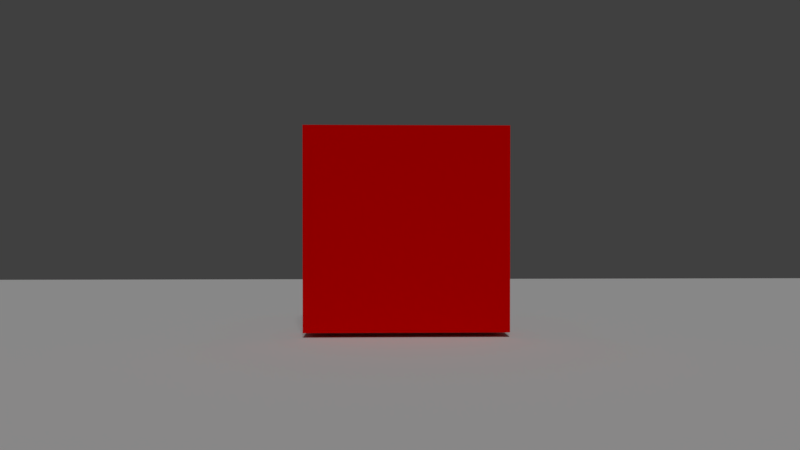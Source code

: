 # Source: bge_6_3_bullets.blend  (saved by Blender 2.77.0; exported with 4.5.12 LTS)
import bpy
from mathutils import Matrix  # noqa: F401  (used for matrix-valued properties, if any)

bpy.ops.wm.read_factory_settings(use_empty=True)
scene = bpy.context.scene
scene.name = 'Scene'

# ---- collections
col_collection_1 = bpy.data.collections.new('Collection 1'); scene.collection.children.link(col_collection_1)
col_collection_11 = bpy.data.collections.new('Collection 11'); scene.collection.children.link(col_collection_11)
col_collection_11.hide_render = True
col_collection_11.hide_viewport = True

# ---- materials (node trees are filled in below, after node groups)
mat_bottommat = bpy.data.materials.new('bottomMat')
mat_bottommat.alpha_threshold = 0.0
mat_bottommat.use_transparent_shadow = False
mat_bottommat.roughness = 0.5
mat_floormat = bpy.data.materials.new('floorMat')
mat_floormat.alpha_threshold = 0.0
mat_floormat.use_transparent_shadow = False
mat_floormat.roughness = 0.5
mat_enemymat = bpy.data.materials.new('enemyMat')
mat_enemymat.alpha_threshold = 0.0
mat_enemymat.use_transparent_shadow = False
mat_enemymat.diffuse_color = (0.8, 0.0, 0.0, 1.0)
mat_enemymat.roughness = 0.5
mat_enemymat.line_color = (0.0, 0.0, 0.0, 1.0)
mat_bulletmat = bpy.data.materials.new('bulletMat')
mat_bulletmat.alpha_threshold = 0.0
mat_bulletmat.use_transparent_shadow = False
mat_bulletmat.diffuse_color = (0.8, 0.4858, 0.0, 1.0)
mat_bulletmat.roughness = 0.5

# ---- material node trees

# ---- world
world_world = bpy.data.worlds.new('World'); scene.world = world_world
world_world.color = (0.05088, 0.05088, 0.05088)
world_world.use_sun_shadow = False
world_world.sun_shadow_jitter_overblur = 0.0
world_world.cycles.sampling_method = 'MANUAL'

# ---- cameras
cam_camera = bpy.data.cameras.new('Camera')
cam_camera.clip_end = 100.0
cam_camera.lens = 35.0
cam_camera.sensor_width = 32.0
cam_camera.sensor_height = 18.0
cam_camera.ortho_scale = 7.314
cam_camera.dof.focus_distance = 0.0
cam_camera.dof.aperture_fstop = 128.0

# ---- lights
light_lamp = bpy.data.lights.new('Lamp', 'SUN')
light_lamp.transmission_factor = 0.0
light_lamp.cutoff_distance = 30.0
light_lamp.angle = 0.1993
light_lamp.energy = 1.0
light_lamp.shadow_buffer_clip_start = 1.001
light_lamp.shadow_soft_size = 0.1
light_lamp.shadow_cascade_max_distance = 1000.0

# ---- meshes
me_plane_001 = bpy.data.meshes.new('Plane.001')
me_plane_001.from_pydata([(-1.0, -1.0, 0.0), (1.0, -1.0, 0.0), (-1.0, 1.0, 0.0), (1.0, 1.0, 0.0)], [], [(0, 1, 3, 2)])
me_plane_001.materials.append(mat_bottommat)
me_plane_001.use_remesh_preserve_volume = False
me_plane_001.use_remesh_preserve_attributes = False
me_plane_001.use_mirror_vertex_groups = False
me_plane_001.update()
me_plane = bpy.data.meshes.new('Plane')
me_plane.from_pydata([(-1.0, -1.0, 0.0), (1.0, -1.0, 0.0), (-1.0, 1.0, 0.0), (1.0, 1.0, 0.0)], [], [(0, 1, 3, 2)])
me_plane.materials.append(mat_floormat)
me_plane.use_remesh_preserve_volume = False
me_plane.use_remesh_preserve_attributes = False
me_plane.use_mirror_vertex_groups = False
me_plane.update()
me_cube_024 = bpy.data.meshes.new('Cube.024')
me_cube_024.from_pydata([(1.0, 1.0, -1.0), (1.0, -1.0, -1.0), (-1.0, -1.0, -1.0), (-1.0, 1.0, -1.0), (1.0, 1.0, 1.0), (1.0, -1.0, 1.0), (-1.0, -1.0, 1.0), (-1.0, 1.0, 1.0)], [], [(0, 1, 2, 3), (4, 7, 6, 5), (0, 4, 5, 1), (1, 5, 6, 2), (2, 6, 7, 3), (4, 0, 3, 7)])
me_cube_024.materials.append(mat_enemymat)
me_cube_024.use_remesh_preserve_volume = False
me_cube_024.use_remesh_preserve_attributes = False
me_cube_024.use_mirror_vertex_groups = False
me_cube_024.update()
me_cube_023 = bpy.data.meshes.new('Cube.023')
me_cube_023.from_pydata([(1.0, 1.0, -1.0), (1.0, -1.0, -1.0), (-1.0, -1.0, -1.0), (-1.0, 1.0, -1.0), (1.0, 1.0, 1.0), (1.0, -1.0, 1.0), (-1.0, -1.0, 1.0), (-1.0, 1.0, 1.0)], [], [(0, 1, 2, 3), (4, 7, 6, 5), (0, 4, 5, 1), (1, 5, 6, 2), (2, 6, 7, 3), (4, 0, 3, 7)])
me_cube_023.materials.append(mat_enemymat)
me_cube_023.use_remesh_preserve_volume = False
me_cube_023.use_remesh_preserve_attributes = False
me_cube_023.use_mirror_vertex_groups = False
me_cube_023.update()
me_cube_022 = bpy.data.meshes.new('Cube.022')
me_cube_022.from_pydata([(1.0, 1.0, -1.0), (1.0, -1.0, -1.0), (-1.0, -1.0, -1.0), (-1.0, 1.0, -1.0), (1.0, 1.0, 1.0), (1.0, -1.0, 1.0), (-1.0, -1.0, 1.0), (-1.0, 1.0, 1.0)], [], [(0, 1, 2, 3), (4, 7, 6, 5), (0, 4, 5, 1), (1, 5, 6, 2), (2, 6, 7, 3), (4, 0, 3, 7)])
me_cube_022.materials.append(mat_enemymat)
me_cube_022.use_remesh_preserve_volume = False
me_cube_022.use_remesh_preserve_attributes = False
me_cube_022.use_mirror_vertex_groups = False
me_cube_022.update()
me_cube_021 = bpy.data.meshes.new('Cube.021')
me_cube_021.from_pydata([(1.0, 1.0, -1.0), (1.0, -1.0, -1.0), (-1.0, -1.0, -1.0), (-1.0, 1.0, -1.0), (1.0, 1.0, 1.0), (1.0, -1.0, 1.0), (-1.0, -1.0, 1.0), (-1.0, 1.0, 1.0)], [], [(0, 1, 2, 3), (4, 7, 6, 5), (0, 4, 5, 1), (1, 5, 6, 2), (2, 6, 7, 3), (4, 0, 3, 7)])
me_cube_021.materials.append(mat_enemymat)
me_cube_021.use_remesh_preserve_volume = False
me_cube_021.use_remesh_preserve_attributes = False
me_cube_021.use_mirror_vertex_groups = False
me_cube_021.update()
me_cube_020 = bpy.data.meshes.new('Cube.020')
me_cube_020.from_pydata([(1.0, 1.0, -1.0), (1.0, -1.0, -1.0), (-1.0, -1.0, -1.0), (-1.0, 1.0, -1.0), (1.0, 1.0, 1.0), (1.0, -1.0, 1.0), (-1.0, -1.0, 1.0), (-1.0, 1.0, 1.0)], [], [(0, 1, 2, 3), (4, 7, 6, 5), (0, 4, 5, 1), (1, 5, 6, 2), (2, 6, 7, 3), (4, 0, 3, 7)])
me_cube_020.materials.append(mat_enemymat)
me_cube_020.use_remesh_preserve_volume = False
me_cube_020.use_remesh_preserve_attributes = False
me_cube_020.use_mirror_vertex_groups = False
me_cube_020.update()
me_cube_019 = bpy.data.meshes.new('Cube.019')
me_cube_019.from_pydata([(1.0, 1.0, -1.0), (1.0, -1.0, -1.0), (-1.0, -1.0, -1.0), (-1.0, 1.0, -1.0), (1.0, 1.0, 1.0), (1.0, -1.0, 1.0), (-1.0, -1.0, 1.0), (-1.0, 1.0, 1.0)], [], [(0, 1, 2, 3), (4, 7, 6, 5), (0, 4, 5, 1), (1, 5, 6, 2), (2, 6, 7, 3), (4, 0, 3, 7)])
me_cube_019.materials.append(mat_enemymat)
me_cube_019.use_remesh_preserve_volume = False
me_cube_019.use_remesh_preserve_attributes = False
me_cube_019.use_mirror_vertex_groups = False
me_cube_019.update()
me_cube_018 = bpy.data.meshes.new('Cube.018')
me_cube_018.from_pydata([(1.0, 1.0, -1.0), (1.0, -1.0, -1.0), (-1.0, -1.0, -1.0), (-1.0, 1.0, -1.0), (1.0, 1.0, 1.0), (1.0, -1.0, 1.0), (-1.0, -1.0, 1.0), (-1.0, 1.0, 1.0)], [], [(0, 1, 2, 3), (4, 7, 6, 5), (0, 4, 5, 1), (1, 5, 6, 2), (2, 6, 7, 3), (4, 0, 3, 7)])
me_cube_018.materials.append(mat_enemymat)
me_cube_018.use_remesh_preserve_volume = False
me_cube_018.use_remesh_preserve_attributes = False
me_cube_018.use_mirror_vertex_groups = False
me_cube_018.update()
me_cube_017 = bpy.data.meshes.new('Cube.017')
me_cube_017.from_pydata([(1.0, 1.0, -1.0), (1.0, -1.0, -1.0), (-1.0, -1.0, -1.0), (-1.0, 1.0, -1.0), (1.0, 1.0, 1.0), (1.0, -1.0, 1.0), (-1.0, -1.0, 1.0), (-1.0, 1.0, 1.0)], [], [(0, 1, 2, 3), (4, 7, 6, 5), (0, 4, 5, 1), (1, 5, 6, 2), (2, 6, 7, 3), (4, 0, 3, 7)])
me_cube_017.materials.append(mat_enemymat)
me_cube_017.use_remesh_preserve_volume = False
me_cube_017.use_remesh_preserve_attributes = False
me_cube_017.use_mirror_vertex_groups = False
me_cube_017.update()
me_cube_016 = bpy.data.meshes.new('Cube.016')
me_cube_016.from_pydata([(1.0, 1.0, -1.0), (1.0, -1.0, -1.0), (-1.0, -1.0, -1.0), (-1.0, 1.0, -1.0), (1.0, 1.0, 1.0), (1.0, -1.0, 1.0), (-1.0, -1.0, 1.0), (-1.0, 1.0, 1.0)], [], [(0, 1, 2, 3), (4, 7, 6, 5), (0, 4, 5, 1), (1, 5, 6, 2), (2, 6, 7, 3), (4, 0, 3, 7)])
me_cube_016.materials.append(mat_enemymat)
me_cube_016.use_remesh_preserve_volume = False
me_cube_016.use_remesh_preserve_attributes = False
me_cube_016.use_mirror_vertex_groups = False
me_cube_016.update()
me_cube_015 = bpy.data.meshes.new('Cube.015')
me_cube_015.from_pydata([(1.0, 1.0, -1.0), (1.0, -1.0, -1.0), (-1.0, -1.0, -1.0), (-1.0, 1.0, -1.0), (1.0, 1.0, 1.0), (1.0, -1.0, 1.0), (-1.0, -1.0, 1.0), (-1.0, 1.0, 1.0)], [], [(0, 1, 2, 3), (4, 7, 6, 5), (0, 4, 5, 1), (1, 5, 6, 2), (2, 6, 7, 3), (4, 0, 3, 7)])
me_cube_015.materials.append(mat_enemymat)
me_cube_015.use_remesh_preserve_volume = False
me_cube_015.use_remesh_preserve_attributes = False
me_cube_015.use_mirror_vertex_groups = False
me_cube_015.update()
me_cube_014 = bpy.data.meshes.new('Cube.014')
me_cube_014.from_pydata([(1.0, 1.0, -1.0), (1.0, -1.0, -1.0), (-1.0, -1.0, -1.0), (-1.0, 1.0, -1.0), (1.0, 1.0, 1.0), (1.0, -1.0, 1.0), (-1.0, -1.0, 1.0), (-1.0, 1.0, 1.0)], [], [(0, 1, 2, 3), (4, 7, 6, 5), (0, 4, 5, 1), (1, 5, 6, 2), (2, 6, 7, 3), (4, 0, 3, 7)])
me_cube_014.materials.append(mat_enemymat)
me_cube_014.use_remesh_preserve_volume = False
me_cube_014.use_remesh_preserve_attributes = False
me_cube_014.use_mirror_vertex_groups = False
me_cube_014.update()
me_cube_013 = bpy.data.meshes.new('Cube.013')
me_cube_013.from_pydata([(1.0, 1.0, -1.0), (1.0, -1.0, -1.0), (-1.0, -1.0, -1.0), (-1.0, 1.0, -1.0), (1.0, 1.0, 1.0), (1.0, -1.0, 1.0), (-1.0, -1.0, 1.0), (-1.0, 1.0, 1.0)], [], [(0, 1, 2, 3), (4, 7, 6, 5), (0, 4, 5, 1), (1, 5, 6, 2), (2, 6, 7, 3), (4, 0, 3, 7)])
me_cube_013.materials.append(mat_enemymat)
me_cube_013.use_remesh_preserve_volume = False
me_cube_013.use_remesh_preserve_attributes = False
me_cube_013.use_mirror_vertex_groups = False
me_cube_013.update()
me_cube_012 = bpy.data.meshes.new('Cube.012')
me_cube_012.from_pydata([(1.0, 1.0, -1.0), (1.0, -1.0, -1.0), (-1.0, -1.0, -1.0), (-1.0, 1.0, -1.0), (1.0, 1.0, 1.0), (1.0, -1.0, 1.0), (-1.0, -1.0, 1.0), (-1.0, 1.0, 1.0)], [], [(0, 1, 2, 3), (4, 7, 6, 5), (0, 4, 5, 1), (1, 5, 6, 2), (2, 6, 7, 3), (4, 0, 3, 7)])
me_cube_012.materials.append(mat_enemymat)
me_cube_012.use_remesh_preserve_volume = False
me_cube_012.use_remesh_preserve_attributes = False
me_cube_012.use_mirror_vertex_groups = False
me_cube_012.update()
me_cube_011 = bpy.data.meshes.new('Cube.011')
me_cube_011.from_pydata([(1.0, 1.0, -1.0), (1.0, -1.0, -1.0), (-1.0, -1.0, -1.0), (-1.0, 1.0, -1.0), (1.0, 1.0, 1.0), (1.0, -1.0, 1.0), (-1.0, -1.0, 1.0), (-1.0, 1.0, 1.0)], [], [(0, 1, 2, 3), (4, 7, 6, 5), (0, 4, 5, 1), (1, 5, 6, 2), (2, 6, 7, 3), (4, 0, 3, 7)])
me_cube_011.materials.append(mat_enemymat)
me_cube_011.use_remesh_preserve_volume = False
me_cube_011.use_remesh_preserve_attributes = False
me_cube_011.use_mirror_vertex_groups = False
me_cube_011.update()
me_cube_010 = bpy.data.meshes.new('Cube.010')
me_cube_010.from_pydata([(1.0, 1.0, -1.0), (1.0, -1.0, -1.0), (-1.0, -1.0, -1.0), (-1.0, 1.0, -1.0), (1.0, 1.0, 1.0), (1.0, -1.0, 1.0), (-1.0, -1.0, 1.0), (-1.0, 1.0, 1.0)], [], [(0, 1, 2, 3), (4, 7, 6, 5), (0, 4, 5, 1), (1, 5, 6, 2), (2, 6, 7, 3), (4, 0, 3, 7)])
me_cube_010.materials.append(mat_enemymat)
me_cube_010.use_remesh_preserve_volume = False
me_cube_010.use_remesh_preserve_attributes = False
me_cube_010.use_mirror_vertex_groups = False
me_cube_010.update()
me_cube_009 = bpy.data.meshes.new('Cube.009')
me_cube_009.from_pydata([(1.0, 1.0, -1.0), (1.0, -1.0, -1.0), (-1.0, -1.0, -1.0), (-1.0, 1.0, -1.0), (1.0, 1.0, 1.0), (1.0, -1.0, 1.0), (-1.0, -1.0, 1.0), (-1.0, 1.0, 1.0)], [], [(0, 1, 2, 3), (4, 7, 6, 5), (0, 4, 5, 1), (1, 5, 6, 2), (2, 6, 7, 3), (4, 0, 3, 7)])
me_cube_009.materials.append(mat_enemymat)
me_cube_009.use_remesh_preserve_volume = False
me_cube_009.use_remesh_preserve_attributes = False
me_cube_009.use_mirror_vertex_groups = False
me_cube_009.update()
me_cube_008 = bpy.data.meshes.new('Cube.008')
me_cube_008.from_pydata([(1.0, 1.0, -1.0), (1.0, -1.0, -1.0), (-1.0, -1.0, -1.0), (-1.0, 1.0, -1.0), (1.0, 1.0, 1.0), (1.0, -1.0, 1.0), (-1.0, -1.0, 1.0), (-1.0, 1.0, 1.0)], [], [(0, 1, 2, 3), (4, 7, 6, 5), (0, 4, 5, 1), (1, 5, 6, 2), (2, 6, 7, 3), (4, 0, 3, 7)])
me_cube_008.materials.append(mat_enemymat)
me_cube_008.use_remesh_preserve_volume = False
me_cube_008.use_remesh_preserve_attributes = False
me_cube_008.use_mirror_vertex_groups = False
me_cube_008.update()
me_cube_007 = bpy.data.meshes.new('Cube.007')
me_cube_007.from_pydata([(1.0, 1.0, -1.0), (1.0, -1.0, -1.0), (-1.0, -1.0, -1.0), (-1.0, 1.0, -1.0), (1.0, 1.0, 1.0), (1.0, -1.0, 1.0), (-1.0, -1.0, 1.0), (-1.0, 1.0, 1.0)], [], [(0, 1, 2, 3), (4, 7, 6, 5), (0, 4, 5, 1), (1, 5, 6, 2), (2, 6, 7, 3), (4, 0, 3, 7)])
me_cube_007.materials.append(mat_enemymat)
me_cube_007.use_remesh_preserve_volume = False
me_cube_007.use_remesh_preserve_attributes = False
me_cube_007.use_mirror_vertex_groups = False
me_cube_007.update()
me_cube_006 = bpy.data.meshes.new('Cube.006')
me_cube_006.from_pydata([(1.0, 1.0, -1.0), (1.0, -1.0, -1.0), (-1.0, -1.0, -1.0), (-1.0, 1.0, -1.0), (1.0, 1.0, 1.0), (1.0, -1.0, 1.0), (-1.0, -1.0, 1.0), (-1.0, 1.0, 1.0)], [], [(0, 1, 2, 3), (4, 7, 6, 5), (0, 4, 5, 1), (1, 5, 6, 2), (2, 6, 7, 3), (4, 0, 3, 7)])
me_cube_006.materials.append(mat_enemymat)
me_cube_006.use_remesh_preserve_volume = False
me_cube_006.use_remesh_preserve_attributes = False
me_cube_006.use_mirror_vertex_groups = False
me_cube_006.update()
me_cube_005 = bpy.data.meshes.new('Cube.005')
me_cube_005.from_pydata([(1.0, 1.0, -1.0), (1.0, -1.0, -1.0), (-1.0, -1.0, -1.0), (-1.0, 1.0, -1.0), (1.0, 1.0, 1.0), (1.0, -1.0, 1.0), (-1.0, -1.0, 1.0), (-1.0, 1.0, 1.0)], [], [(0, 1, 2, 3), (4, 7, 6, 5), (0, 4, 5, 1), (1, 5, 6, 2), (2, 6, 7, 3), (4, 0, 3, 7)])
me_cube_005.materials.append(mat_enemymat)
me_cube_005.use_remesh_preserve_volume = False
me_cube_005.use_remesh_preserve_attributes = False
me_cube_005.use_mirror_vertex_groups = False
me_cube_005.update()
me_cube_004 = bpy.data.meshes.new('Cube.004')
me_cube_004.from_pydata([(1.0, 1.0, -1.0), (1.0, -1.0, -1.0), (-1.0, -1.0, -1.0), (-1.0, 1.0, -1.0), (1.0, 1.0, 1.0), (1.0, -1.0, 1.0), (-1.0, -1.0, 1.0), (-1.0, 1.0, 1.0)], [], [(0, 1, 2, 3), (4, 7, 6, 5), (0, 4, 5, 1), (1, 5, 6, 2), (2, 6, 7, 3), (4, 0, 3, 7)])
me_cube_004.materials.append(mat_enemymat)
me_cube_004.use_remesh_preserve_volume = False
me_cube_004.use_remesh_preserve_attributes = False
me_cube_004.use_mirror_vertex_groups = False
me_cube_004.update()
me_cube_003 = bpy.data.meshes.new('Cube.003')
me_cube_003.from_pydata([(1.0, 1.0, -1.0), (1.0, -1.0, -1.0), (-1.0, -1.0, -1.0), (-1.0, 1.0, -1.0), (1.0, 1.0, 1.0), (1.0, -1.0, 1.0), (-1.0, -1.0, 1.0), (-1.0, 1.0, 1.0)], [], [(0, 1, 2, 3), (4, 7, 6, 5), (0, 4, 5, 1), (1, 5, 6, 2), (2, 6, 7, 3), (4, 0, 3, 7)])
me_cube_003.materials.append(mat_enemymat)
me_cube_003.use_remesh_preserve_volume = False
me_cube_003.use_remesh_preserve_attributes = False
me_cube_003.use_mirror_vertex_groups = False
me_cube_003.update()
me_cube_002 = bpy.data.meshes.new('Cube.002')
me_cube_002.from_pydata([(1.0, 1.0, -1.0), (1.0, -1.0, -1.0), (-1.0, -1.0, -1.0), (-1.0, 1.0, -1.0), (1.0, 1.0, 1.0), (1.0, -1.0, 1.0), (-1.0, -1.0, 1.0), (-1.0, 1.0, 1.0)], [], [(0, 1, 2, 3), (4, 7, 6, 5), (0, 4, 5, 1), (1, 5, 6, 2), (2, 6, 7, 3), (4, 0, 3, 7)])
me_cube_002.materials.append(mat_enemymat)
me_cube_002.use_remesh_preserve_volume = False
me_cube_002.use_remesh_preserve_attributes = False
me_cube_002.use_mirror_vertex_groups = False
me_cube_002.update()
me_cube_001 = bpy.data.meshes.new('Cube.001')
me_cube_001.from_pydata([(1.0, 1.0, -1.0), (1.0, -1.0, -1.0), (-1.0, -1.0, -1.0), (-1.0, 1.0, -1.0), (1.0, 1.0, 1.0), (1.0, -1.0, 1.0), (-1.0, -1.0, 1.0), (-1.0, 1.0, 1.0)], [], [(0, 1, 2, 3), (4, 7, 6, 5), (0, 4, 5, 1), (1, 5, 6, 2), (2, 6, 7, 3), (4, 0, 3, 7)])
me_cube_001.materials.append(mat_enemymat)
me_cube_001.use_remesh_preserve_volume = False
me_cube_001.use_remesh_preserve_attributes = False
me_cube_001.use_mirror_vertex_groups = False
me_cube_001.update()
me_cube = bpy.data.meshes.new('Cube')
me_cube.from_pydata([(1.0, 1.0, -1.0), (1.0, -1.0, -1.0), (-1.0, -1.0, -1.0), (-1.0, 1.0, -1.0), (1.0, 1.0, 1.0), (1.0, -1.0, 1.0), (-1.0, -1.0, 1.0), (-1.0, 1.0, 1.0)], [], [(0, 1, 2, 3), (4, 7, 6, 5), (0, 4, 5, 1), (1, 5, 6, 2), (2, 6, 7, 3), (4, 0, 3, 7)])
me_cube.materials.append(mat_enemymat)
me_cube.use_remesh_preserve_volume = False
me_cube.use_remesh_preserve_attributes = False
me_cube.use_mirror_vertex_groups = False
me_cube.update()
me_icosphere = bpy.data.meshes.new('Icosphere')
me_icosphere.from_pydata([(0.0, 0.0, -1.0), (0.7236, -0.5257, -0.4472), (-0.2764, -0.8506, -0.4472), (-0.8944, 0.0, -0.4472), (-0.2764, 0.8506, -0.4472), (0.7236, 0.5257, -0.4472), (0.2764, -0.8506, 0.4472), (-0.7236, -0.5257, 0.4472), (-0.7236, 0.5257, 0.4472), (0.2764, 0.8506, 0.4472), (0.8944, 0.0, 0.4472), (0.0, 0.0, 1.0), (-0.1625, -0.5, -0.8507), (0.4253, -0.309, -0.8507), (0.2629, -0.809, -0.5257), (0.8506, 0.0, -0.5257), (0.4253, 0.309, -0.8507), (-0.5257, 0.0, -0.8507), (-0.6882, -0.5, -0.5257), (-0.1625, 0.5, -0.8507), (-0.6882, 0.5, -0.5257), (0.2629, 0.809, -0.5257), (0.9511, -0.309, 0.0), (0.9511, 0.309, 0.0), (0.0, -1.0, 0.0), (0.5878, -0.809, 0.0), (-0.9511, -0.309, 0.0), (-0.5878, -0.809, 0.0), (-0.5878, 0.809, 0.0), (-0.9511, 0.309, 0.0), (0.5878, 0.809, 0.0), (0.0, 1.0, 0.0), (0.6882, -0.5, 0.5257), (-0.2629, -0.809, 0.5257), (-0.8506, 0.0, 0.5257), (-0.2629, 0.809, 0.5257), (0.6882, 0.5, 0.5257), (0.1625, -0.5, 0.8507), (0.5257, 0.0, 0.8507), (-0.4253, -0.309, 0.8507), (-0.4253, 0.309, 0.8507), (0.1625, 0.5, 0.8507)], [], [(0, 13, 12), (1, 13, 15), (0, 12, 17), (0, 17, 19), (0, 19, 16), (1, 15, 22), (2, 14, 24), (3, 18, 26), (4, 20, 28), (5, 21, 30), (1, 22, 25), (2, 24, 27), (3, 26, 29), (4, 28, 31), (5, 30, 23), (6, 32, 37), (7, 33, 39), (8, 34, 40), (9, 35, 41), (10, 36, 38), (38, 41, 11), (38, 36, 41), (36, 9, 41), (41, 40, 11), (41, 35, 40), (35, 8, 40), (40, 39, 11), (40, 34, 39), (34, 7, 39), (39, 37, 11), (39, 33, 37), (33, 6, 37), (37, 38, 11), (37, 32, 38), (32, 10, 38), (23, 36, 10), (23, 30, 36), (30, 9, 36), (31, 35, 9), (31, 28, 35), (28, 8, 35), (29, 34, 8), (29, 26, 34), (26, 7, 34), (27, 33, 7), (27, 24, 33), (24, 6, 33), (25, 32, 6), (25, 22, 32), (22, 10, 32), (30, 31, 9), (30, 21, 31), (21, 4, 31), (28, 29, 8), (28, 20, 29), (20, 3, 29), (26, 27, 7), (26, 18, 27), (18, 2, 27), (24, 25, 6), (24, 14, 25), (14, 1, 25), (22, 23, 10), (22, 15, 23), (15, 5, 23), (16, 21, 5), (16, 19, 21), (19, 4, 21), (19, 20, 4), (19, 17, 20), (17, 3, 20), (17, 18, 3), (17, 12, 18), (12, 2, 18), (15, 16, 5), (15, 13, 16), (13, 0, 16), (12, 14, 2), (12, 13, 14), (13, 1, 14)])
me_icosphere.polygons.foreach_set('use_smooth', [True] * 80)
me_icosphere.materials.append(mat_bulletmat)
me_icosphere.use_remesh_preserve_volume = False
me_icosphere.use_remesh_preserve_attributes = False
me_icosphere.use_mirror_vertex_groups = False
me_icosphere.update()

# ---- objects
ob_bottom = bpy.data.objects.new('bottom', me_plane_001)
ob_floor = bpy.data.objects.new('floor', me_plane)
ob_enemy_024 = bpy.data.objects.new('enemy.024', me_cube_024)
ob_enemy_023 = bpy.data.objects.new('enemy.023', me_cube_023)
ob_enemy_022 = bpy.data.objects.new('enemy.022', me_cube_022)
ob_enemy_021 = bpy.data.objects.new('enemy.021', me_cube_021)
ob_enemy_020 = bpy.data.objects.new('enemy.020', me_cube_020)
ob_enemy_019 = bpy.data.objects.new('enemy.019', me_cube_019)
ob_enemy_018 = bpy.data.objects.new('enemy.018', me_cube_018)
ob_enemy_017 = bpy.data.objects.new('enemy.017', me_cube_017)
ob_enemy_016 = bpy.data.objects.new('enemy.016', me_cube_016)
ob_enemy_015 = bpy.data.objects.new('enemy.015', me_cube_015)
ob_enemy_014 = bpy.data.objects.new('enemy.014', me_cube_014)
ob_enemy_013 = bpy.data.objects.new('enemy.013', me_cube_013)
ob_enemy_012 = bpy.data.objects.new('enemy.012', me_cube_012)
ob_enemy_011 = bpy.data.objects.new('enemy.011', me_cube_011)
ob_enemy_010 = bpy.data.objects.new('enemy.010', me_cube_010)
ob_enemy_009 = bpy.data.objects.new('enemy.009', me_cube_009)
ob_enemy_008 = bpy.data.objects.new('enemy.008', me_cube_008)
ob_enemy_007 = bpy.data.objects.new('enemy.007', me_cube_007)
ob_enemy_006 = bpy.data.objects.new('enemy.006', me_cube_006)
ob_enemy_005 = bpy.data.objects.new('enemy.005', me_cube_005)
ob_enemy_004 = bpy.data.objects.new('enemy.004', me_cube_004)
ob_enemy_003 = bpy.data.objects.new('enemy.003', me_cube_003)
ob_enemy_002 = bpy.data.objects.new('enemy.002', me_cube_002)
ob_enemy_001 = bpy.data.objects.new('enemy.001', me_cube_001)
ob_enemy = bpy.data.objects.new('enemy', me_cube)
ob_lamp = bpy.data.objects.new('Lamp', light_lamp)
ob_player = bpy.data.objects.new('player', cam_camera)
ob_gun = bpy.data.objects.new('gun', None)
ob_bullet = bpy.data.objects.new('bullet', me_icosphere)

# ---- transforms, parenting, visibility, modifiers, constraints
ob_bottom.location = (0.0, -0.167, -10.34)
ob_bottom.scale = (50.0, 50.0, 50.0)
ob_bottom.lineart.crease_threshold = 0.0
ob_floor.location = (0.0, 0.0, 0.0)
ob_floor.scale = (25.0, 25.0, 25.0)
ob_floor.lineart.crease_threshold = 0.0
ob_enemy_024.location = (2.0, 5.723, 4.621)
ob_enemy_024.scale = (0.5, 0.5, 0.5)
ob_enemy_024.lock_rotations_4d = False
ob_enemy_024.empty_display_type = 'ARROWS'
ob_enemy_024.lineart.crease_threshold = 0.0
ob_enemy_023.location = (2.0, 5.723, 3.621)
ob_enemy_023.scale = (0.5, 0.5, 0.5)
ob_enemy_023.lock_rotations_4d = False
ob_enemy_023.empty_display_type = 'ARROWS'
ob_enemy_023.lineart.crease_threshold = 0.0
ob_enemy_022.location = (2.0, 5.723, 2.621)
ob_enemy_022.scale = (0.5, 0.5, 0.5)
ob_enemy_022.lock_rotations_4d = False
ob_enemy_022.empty_display_type = 'ARROWS'
ob_enemy_022.lineart.crease_threshold = 0.0
ob_enemy_021.location = (2.0, 5.723, 1.621)
ob_enemy_021.scale = (0.5, 0.5, 0.5)
ob_enemy_021.lock_rotations_4d = False
ob_enemy_021.empty_display_type = 'ARROWS'
ob_enemy_021.lineart.crease_threshold = 0.0
ob_enemy_020.location = (2.0, 5.723, 0.6206)
ob_enemy_020.scale = (0.5, 0.5, 0.5)
ob_enemy_020.lock_rotations_4d = False
ob_enemy_020.empty_display_type = 'ARROWS'
ob_enemy_020.lineart.crease_threshold = 0.0
ob_enemy_019.location = (1.0, 5.723, 0.6206)
ob_enemy_019.scale = (0.5, 0.5, 0.5)
ob_enemy_019.lock_rotations_4d = False
ob_enemy_019.empty_display_type = 'ARROWS'
ob_enemy_019.lineart.crease_threshold = 0.0
ob_enemy_018.location = (1.0, 5.723, 1.621)
ob_enemy_018.scale = (0.5, 0.5, 0.5)
ob_enemy_018.lock_rotations_4d = False
ob_enemy_018.empty_display_type = 'ARROWS'
ob_enemy_018.lineart.crease_threshold = 0.0
ob_enemy_017.location = (1.0, 5.723, 2.621)
ob_enemy_017.scale = (0.5, 0.5, 0.5)
ob_enemy_017.lock_rotations_4d = False
ob_enemy_017.empty_display_type = 'ARROWS'
ob_enemy_017.lineart.crease_threshold = 0.0
ob_enemy_016.location = (1.0, 5.723, 3.621)
ob_enemy_016.scale = (0.5, 0.5, 0.5)
ob_enemy_016.lock_rotations_4d = False
ob_enemy_016.empty_display_type = 'ARROWS'
ob_enemy_016.lineart.crease_threshold = 0.0
ob_enemy_015.location = (1.0, 5.723, 4.621)
ob_enemy_015.scale = (0.5, 0.5, 0.5)
ob_enemy_015.lock_rotations_4d = False
ob_enemy_015.empty_display_type = 'ARROWS'
ob_enemy_015.lineart.crease_threshold = 0.0
ob_enemy_014.location = (-2.0, 5.723, 4.621)
ob_enemy_014.scale = (0.5, 0.5, 0.5)
ob_enemy_014.lock_rotations_4d = False
ob_enemy_014.empty_display_type = 'ARROWS'
ob_enemy_014.lineart.crease_threshold = 0.0
ob_enemy_013.location = (-2.0, 5.723, 3.621)
ob_enemy_013.scale = (0.5, 0.5, 0.5)
ob_enemy_013.lock_rotations_4d = False
ob_enemy_013.empty_display_type = 'ARROWS'
ob_enemy_013.lineart.crease_threshold = 0.0
ob_enemy_012.location = (-2.0, 5.723, 2.621)
ob_enemy_012.scale = (0.5, 0.5, 0.5)
ob_enemy_012.lock_rotations_4d = False
ob_enemy_012.empty_display_type = 'ARROWS'
ob_enemy_012.lineart.crease_threshold = 0.0
ob_enemy_011.location = (-2.0, 5.723, 1.621)
ob_enemy_011.scale = (0.5, 0.5, 0.5)
ob_enemy_011.lock_rotations_4d = False
ob_enemy_011.empty_display_type = 'ARROWS'
ob_enemy_011.lineart.crease_threshold = 0.0
ob_enemy_010.location = (-2.0, 5.723, 0.6206)
ob_enemy_010.scale = (0.5, 0.5, 0.5)
ob_enemy_010.lock_rotations_4d = False
ob_enemy_010.empty_display_type = 'ARROWS'
ob_enemy_010.lineart.crease_threshold = 0.0
ob_enemy_009.location = (-1.0, 5.723, 0.6206)
ob_enemy_009.scale = (0.5, 0.5, 0.5)
ob_enemy_009.lock_rotations_4d = False
ob_enemy_009.empty_display_type = 'ARROWS'
ob_enemy_009.lineart.crease_threshold = 0.0
ob_enemy_008.location = (-1.0, 5.723, 1.621)
ob_enemy_008.scale = (0.5, 0.5, 0.5)
ob_enemy_008.lock_rotations_4d = False
ob_enemy_008.empty_display_type = 'ARROWS'
ob_enemy_008.lineart.crease_threshold = 0.0
ob_enemy_007.location = (-1.0, 5.723, 2.621)
ob_enemy_007.scale = (0.5, 0.5, 0.5)
ob_enemy_007.lock_rotations_4d = False
ob_enemy_007.empty_display_type = 'ARROWS'
ob_enemy_007.lineart.crease_threshold = 0.0
ob_enemy_006.location = (-1.0, 5.723, 3.621)
ob_enemy_006.scale = (0.5, 0.5, 0.5)
ob_enemy_006.lock_rotations_4d = False
ob_enemy_006.empty_display_type = 'ARROWS'
ob_enemy_006.lineart.crease_threshold = 0.0
ob_enemy_005.location = (-1.0, 5.723, 4.621)
ob_enemy_005.scale = (0.5, 0.5, 0.5)
ob_enemy_005.lock_rotations_4d = False
ob_enemy_005.empty_display_type = 'ARROWS'
ob_enemy_005.lineart.crease_threshold = 0.0
ob_enemy_004.location = (0.0, 5.723, 4.621)
ob_enemy_004.scale = (0.5, 0.5, 0.5)
ob_enemy_004.lock_rotations_4d = False
ob_enemy_004.empty_display_type = 'ARROWS'
ob_enemy_004.lineart.crease_threshold = 0.0
ob_enemy_003.location = (0.0, 5.723, 3.621)
ob_enemy_003.scale = (0.5, 0.5, 0.5)
ob_enemy_003.lock_rotations_4d = False
ob_enemy_003.empty_display_type = 'ARROWS'
ob_enemy_003.lineart.crease_threshold = 0.0
ob_enemy_002.location = (0.0, 5.723, 2.621)
ob_enemy_002.scale = (0.5, 0.5, 0.5)
ob_enemy_002.lock_rotations_4d = False
ob_enemy_002.empty_display_type = 'ARROWS'
ob_enemy_002.lineart.crease_threshold = 0.0
ob_enemy_001.location = (0.0, 5.723, 1.621)
ob_enemy_001.scale = (0.5, 0.5, 0.5)
ob_enemy_001.lock_rotations_4d = False
ob_enemy_001.empty_display_type = 'ARROWS'
ob_enemy_001.lineart.crease_threshold = 0.0
ob_enemy.location = (0.0, 5.723, 0.6206)
ob_enemy.scale = (0.5, 0.5, 0.5)
ob_enemy.lock_rotations_4d = False
ob_enemy.empty_display_type = 'ARROWS'
ob_enemy.lineart.crease_threshold = 0.0
ob_lamp.location = (-1.988, -7.972, 5.904)
ob_lamp.rotation_euler = (0.6503, 0.05522, -0.0707)
ob_lamp.lock_rotations_4d = False
ob_lamp.empty_display_type = 'ARROWS'
ob_lamp.color = (0.0, 0.0, 0.0, 0.0)
ob_lamp.lineart.crease_threshold = 0.0
ob_player.location = (-0.7512, -15.82, 2.924)
ob_player.rotation_euler = (1.561, 1.047e-08, -0.028)
ob_player.scale = (1.0, 1.0, 1.0)
ob_player.lock_rotations_4d = False
ob_player.empty_display_type = 'ARROWS'
ob_player.color = (0.0, 0.0, 0.0, 0.0)
ob_player.display_type = 'WIRE'
ob_player.lineart.crease_threshold = 0.0
ob_gun.parent = ob_player
ob_gun.matrix_parent_inverse = Matrix(((0.9996, -0.028, -1.043e-08, 0.308), (0.0002743, 0.009792, 1.0, -2.768), (-0.02799, -0.9996, 0.009796, -15.86), (0.0, 0.0, 0.0, 1.0)))
ob_gun.location = (-0.7223, -14.39, 2.924)
ob_gun.empty_image_offset = (0.0, 0.0)
ob_gun.lineart.crease_threshold = 0.0
ob_bullet.location = (0.0, 0.0, 0.0)
ob_bullet.scale = (0.1, 0.1, 0.1)
ob_bullet.lineart.crease_threshold = 0.0

# ---- collection membership
col_collection_1.objects.link(ob_bottom)
col_collection_1.objects.link(ob_floor)
col_collection_1.objects.link(ob_enemy_024)
col_collection_1.objects.link(ob_enemy_023)
col_collection_1.objects.link(ob_enemy_022)
col_collection_1.objects.link(ob_enemy_021)
col_collection_1.objects.link(ob_enemy_020)
col_collection_1.objects.link(ob_enemy_019)
col_collection_1.objects.link(ob_enemy_018)
col_collection_1.objects.link(ob_enemy_017)
col_collection_1.objects.link(ob_enemy_016)
col_collection_1.objects.link(ob_enemy_015)
col_collection_1.objects.link(ob_enemy_014)
col_collection_1.objects.link(ob_enemy_013)
col_collection_1.objects.link(ob_enemy_012)
col_collection_1.objects.link(ob_enemy_011)
col_collection_1.objects.link(ob_enemy_010)
col_collection_1.objects.link(ob_enemy_009)
col_collection_1.objects.link(ob_enemy_008)
col_collection_1.objects.link(ob_enemy_007)
col_collection_1.objects.link(ob_enemy_006)
col_collection_1.objects.link(ob_enemy_005)
col_collection_1.objects.link(ob_enemy_004)
col_collection_1.objects.link(ob_enemy_003)
col_collection_1.objects.link(ob_enemy_002)
col_collection_1.objects.link(ob_enemy_001)
col_collection_1.objects.link(ob_enemy)
col_collection_1.objects.link(ob_lamp)
col_collection_1.objects.link(ob_player)
col_collection_1.objects.link(ob_gun)
col_collection_11.objects.link(ob_bullet)

# ---- scene / render settings (as saved in the file)
scene.camera = ob_player
scene.frame_start = 1; scene.frame_end = 250; scene.frame_set(1)
scene.render.engine = 'BLENDER_EEVEE_NEXT'
scene.render.resolution_percentage = 50
scene.render.dither_intensity = 0.0
scene.cycles.use_denoising = False
scene.cycles.samples = 128
scene.cycles.sampling_pattern = 'TABULATED_SOBOL'
scene.cycles.light_sampling_threshold = 0.0
scene.cycles.use_adaptive_sampling = False
scene.cycles.use_light_tree = False
scene.cycles.blur_glossy = 0.0
scene.cycles.sample_clamp_indirect = 0.0
scene.view_settings.view_transform = 'Standard'
bpy.context.view_layer.update()
